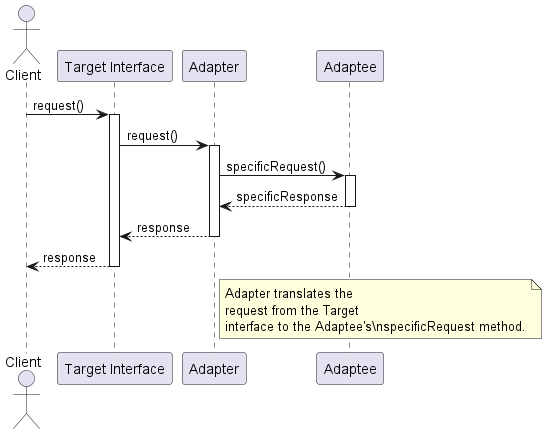

The diagram above was rendered by PlantUML. Its source (embedded in the PNG):
@startuml AdapterPatternSequenceDiagram

actor Client
participant "Target Interface" as Target
participant "Adapter" as Adapter
participant "Adaptee" as Adaptee

Client -> Target : request()
activate Target

Target -> Adapter : request()
activate Adapter

Adapter -> Adaptee : specificRequest()
activate Adaptee

Adaptee --> Adapter : specificResponse
deactivate Adaptee

Adapter --> Target : response
deactivate Adapter

Target --> Client : response
deactivate Target

note right of Adapter
  Adapter translates the
  request from the Target
  interface to the Adaptee's\nspecificRequest method.
end note

@enduml